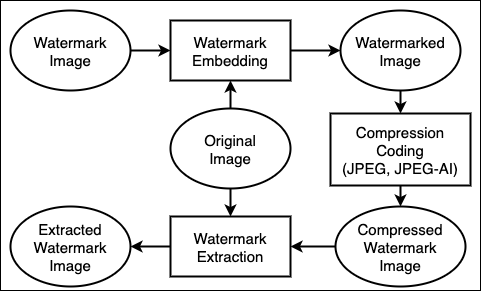

The diagram above was exported from draw.io. Its source (the exported page's mxGraphModel, read from the mxfile embedded in the PNG):
<mxGraphModel dx="438" dy="296" grid="1" gridSize="10" guides="1" tooltips="1" connect="1" arrows="1" fold="1" page="1" pageScale="1" pageWidth="827" pageHeight="1169" math="0" shadow="0">
  <root>
    <mxCell id="0" />
    <mxCell id="1" parent="0" />
    <mxCell id="26" value="" style="group" parent="1" vertex="1" connectable="0">
      <mxGeometry y="120" width="480" height="290" as="geometry" />
    </mxCell>
    <mxCell id="25" value="" style="rounded=0;whiteSpace=wrap;html=1;fontColor=#000000;strokeColor=#000000;fillColor=#FFFFFF;" parent="26" vertex="1">
      <mxGeometry width="480" height="290" as="geometry" />
    </mxCell>
    <mxCell id="2" value="Watermark&#10;Image" style="ellipse;fontStyle=0;fontSize=15;strokeWidth=2;strokeColor=#000000;fontColor=#000000;fillColor=none;" parent="26" vertex="1">
      <mxGeometry x="10" y="10" width="120" height="80" as="geometry" />
    </mxCell>
    <mxCell id="3" value="Watermark&#10;Embedding" style="rounded=0;strokeWidth=2;fontStyle=0;fontSize=15;strokeColor=#000000;fontColor=#000000;fillColor=none;" parent="26" vertex="1">
      <mxGeometry x="170" y="20" width="120" height="60" as="geometry" />
    </mxCell>
    <mxCell id="4" value="" style="endArrow=classic;exitX=1;exitY=0.5;exitDx=0;exitDy=0;entryX=0;entryY=0.5;entryDx=0;entryDy=0;strokeWidth=2;fontSize=15;fontStyle=0;fontColor=#000000;strokeColor=#000000;" parent="26" source="2" target="3" edge="1">
      <mxGeometry x="10" y="27" width="50" height="50" as="geometry">
        <mxPoint x="130" y="67" as="sourcePoint" />
        <mxPoint x="170" y="67" as="targetPoint" />
      </mxGeometry>
    </mxCell>
    <mxCell id="5" value="Original&#10;Image" style="ellipse;strokeWidth=2;fontStyle=0;fontSize=15;strokeColor=#000000;fontColor=#000000;fillColor=none;" parent="26" vertex="1">
      <mxGeometry x="170" y="108" width="120" height="80" as="geometry" />
    </mxCell>
    <mxCell id="6" value="" style="endArrow=classic;exitX=0.5;exitY=0;exitDx=0;exitDy=0;strokeWidth=2;fontSize=15;fontStyle=0;strokeColor=#000000;" parent="26" source="5" target="3" edge="1">
      <mxGeometry x="10" y="10" width="50" height="50" as="geometry">
        <mxPoint x="230" y="110" as="sourcePoint" />
        <mxPoint x="180" y="60" as="targetPoint" />
      </mxGeometry>
    </mxCell>
    <mxCell id="7" value="Watermarked&#10;Image" style="ellipse;strokeWidth=2;fontStyle=0;fontSize=15;strokeColor=#000000;fontColor=#000000;fillColor=none;" parent="26" vertex="1">
      <mxGeometry x="340" y="10" width="120" height="80" as="geometry" />
    </mxCell>
    <mxCell id="9" value="Compression&#10;Coding&#10;(JPEG, JPEG-AI)" style="rounded=0;strokeWidth=2;fontStyle=0;fontSize=15;strokeColor=#000000;fontColor=#000000;fillColor=none;" parent="26" vertex="1">
      <mxGeometry x="330" y="113" width="140" height="72" as="geometry" />
    </mxCell>
    <mxCell id="12" value="" style="endArrow=classic;entryX=0.5;entryY=0;entryDx=0;entryDy=0;strokeWidth=2;fontSize=15;fontStyle=0;strokeColor=#000000;" parent="26" source="7" target="9" edge="1">
      <mxGeometry x="10" y="10" width="50" height="50" as="geometry">
        <mxPoint x="450" y="70" as="sourcePoint" />
        <mxPoint x="407" y="130" as="targetPoint" />
      </mxGeometry>
    </mxCell>
    <mxCell id="14" value="Compressed&#10;Watermark&#10;Image" style="ellipse;strokeWidth=2;fontStyle=0;fontSize=15;strokeColor=#000000;fontColor=#000000;fillColor=none;" parent="26" vertex="1">
      <mxGeometry x="335" y="206" width="130" height="80" as="geometry" />
    </mxCell>
    <mxCell id="15" value="" style="endArrow=classic;entryX=0.5;entryY=0;entryDx=0;entryDy=0;exitX=0.5;exitY=1;exitDx=0;exitDy=0;strokeWidth=2;fontSize=15;fontStyle=0;strokeColor=#000000;" parent="26" source="9" target="14" edge="1">
      <mxGeometry x="10" y="-2" width="50" height="50" as="geometry">
        <mxPoint x="410" y="88" as="sourcePoint" />
        <mxPoint x="410" y="128" as="targetPoint" />
      </mxGeometry>
    </mxCell>
    <mxCell id="16" value="Watermark&#10;Extraction" style="rounded=0;strokeWidth=2;fontStyle=0;fontSize=15;strokeColor=#000000;fontColor=#000000;fillColor=none;" parent="26" vertex="1">
      <mxGeometry x="170" y="216" width="120" height="60" as="geometry" />
    </mxCell>
    <mxCell id="17" value="" style="endArrow=classic;entryX=1;entryY=0.5;entryDx=0;entryDy=0;exitX=0;exitY=0.5;exitDx=0;exitDy=0;strokeWidth=2;fontSize=15;fontStyle=0;fontColor=#000000;strokeColor=#000000;" parent="26" source="14" target="16" edge="1">
      <mxGeometry x="10" y="-2" width="50" height="50" as="geometry">
        <mxPoint x="410" y="88" as="sourcePoint" />
        <mxPoint x="410" y="128" as="targetPoint" />
      </mxGeometry>
    </mxCell>
    <mxCell id="18" value="Extracted&#10;Watermark&#10;Image" style="ellipse;strokeWidth=2;fontStyle=0;fontSize=15;strokeColor=#000000;fontColor=#000000;fillColor=none;" parent="26" vertex="1">
      <mxGeometry x="10" y="206" width="120" height="80" as="geometry" />
    </mxCell>
    <mxCell id="19" value="" style="endArrow=classic;entryX=1;entryY=0.5;entryDx=0;entryDy=0;exitX=0;exitY=0.5;exitDx=0;exitDy=0;strokeWidth=2;fontSize=15;fontStyle=0;fontColor=#000000;strokeColor=#000000;" parent="26" source="16" target="18" edge="1">
      <mxGeometry x="10" y="-2" width="50" height="50" as="geometry">
        <mxPoint x="350" y="268" as="sourcePoint" />
        <mxPoint x="300" y="268" as="targetPoint" />
      </mxGeometry>
    </mxCell>
    <mxCell id="20" value="" style="endArrow=classic;exitX=0.5;exitY=1;exitDx=0;exitDy=0;entryX=0.5;entryY=0;entryDx=0;entryDy=0;strokeWidth=2;fontSize=15;fontStyle=0;strokeColor=#000000;" parent="26" source="5" target="16" edge="1">
      <mxGeometry x="20" y="8" width="50" height="50" as="geometry">
        <mxPoint x="240" y="118" as="sourcePoint" />
        <mxPoint x="240" y="78" as="targetPoint" />
      </mxGeometry>
    </mxCell>
    <mxCell id="28" value="" style="endArrow=classic;strokeWidth=2;fontSize=15;fontStyle=0;fontColor=#000000;strokeColor=#000000;" edge="1" parent="1">
      <mxGeometry x="99" y="20" width="50" height="50" as="geometry">
        <mxPoint x="290" y="170" as="sourcePoint" />
        <mxPoint x="340" y="170" as="targetPoint" />
      </mxGeometry>
    </mxCell>
  </root>
</mxGraphModel>